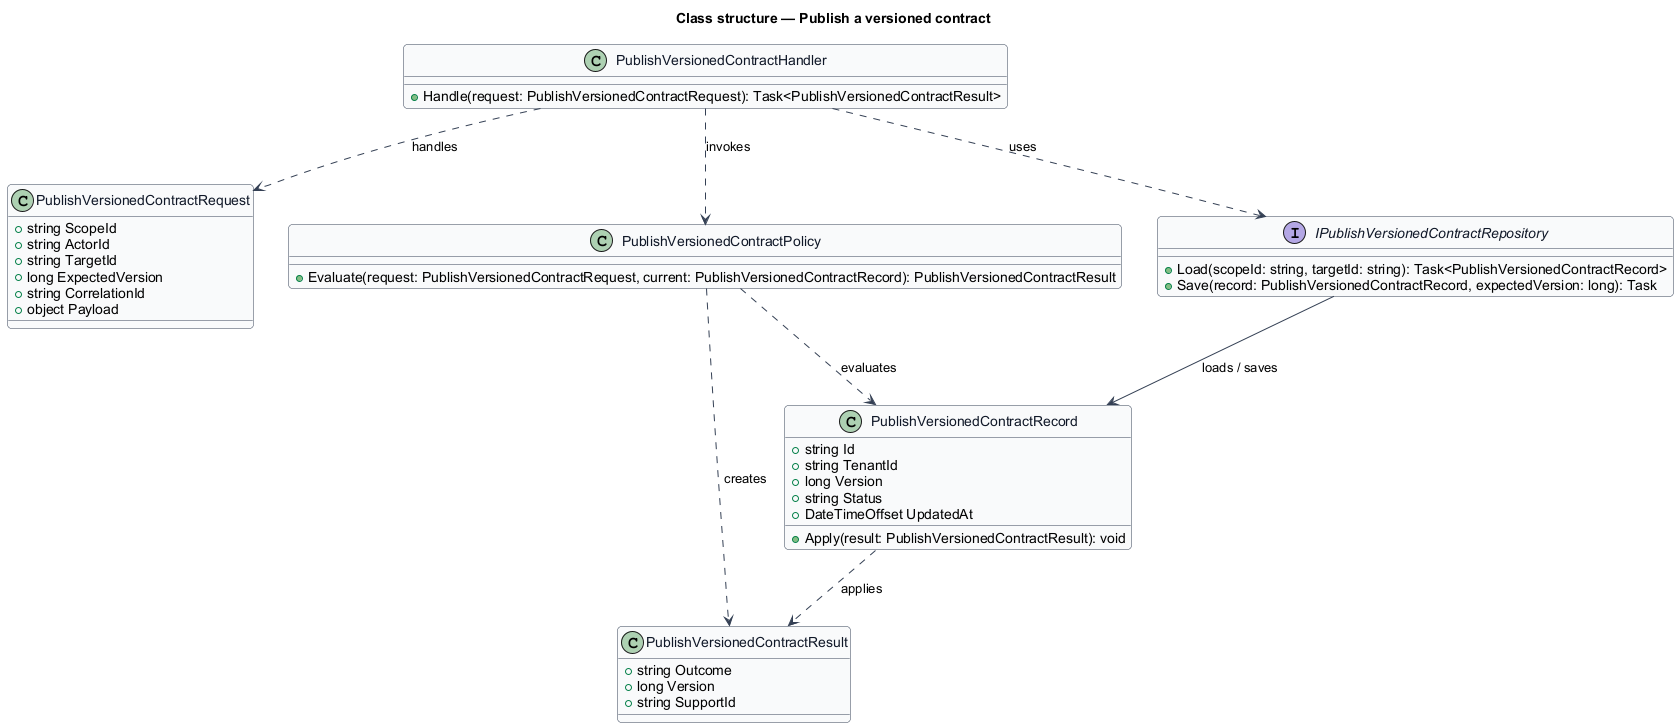

The diagram above was rendered by PlantUML. Its source (embedded in the PNG):
@startuml
skinparam backgroundColor #FFFFFF
skinparam shadowing false
skinparam roundcorner 8
skinparam defaultFontName Arial
skinparam ArrowColor #344054
skinparam class {
  BorderColor #344054
  FontColor #101828
  BackgroundColor #F9FAFB
}
title Class structure — Publish a versioned contract

class PublishVersionedContractRequest {
  +string ScopeId
  +string ActorId
  +string TargetId
  +long ExpectedVersion
  +string CorrelationId
  +object Payload
}

class PublishVersionedContractResult {
  +string Outcome
  +long Version
  +string SupportId
}

class PublishVersionedContractRecord {
  +string Id
  +string TenantId
  +long Version
  +string Status
  +DateTimeOffset UpdatedAt
  +Apply(result: PublishVersionedContractResult): void
}

class PublishVersionedContractPolicy {
  +Evaluate(request: PublishVersionedContractRequest, current: PublishVersionedContractRecord): PublishVersionedContractResult
}

interface IPublishVersionedContractRepository {
  +Load(scopeId: string, targetId: string): Task<PublishVersionedContractRecord>
  +Save(record: PublishVersionedContractRecord, expectedVersion: long): Task
}

class PublishVersionedContractHandler {
  +Handle(request: PublishVersionedContractRequest): Task<PublishVersionedContractResult>
}

PublishVersionedContractHandler ..> PublishVersionedContractRequest : handles
PublishVersionedContractHandler ..> PublishVersionedContractPolicy : invokes
PublishVersionedContractHandler ..> IPublishVersionedContractRepository : uses
IPublishVersionedContractRepository --> PublishVersionedContractRecord : loads / saves
PublishVersionedContractPolicy ..> PublishVersionedContractRecord : evaluates
PublishVersionedContractPolicy ..> PublishVersionedContractResult : creates
PublishVersionedContractRecord ..> PublishVersionedContractResult : applies
@enduml